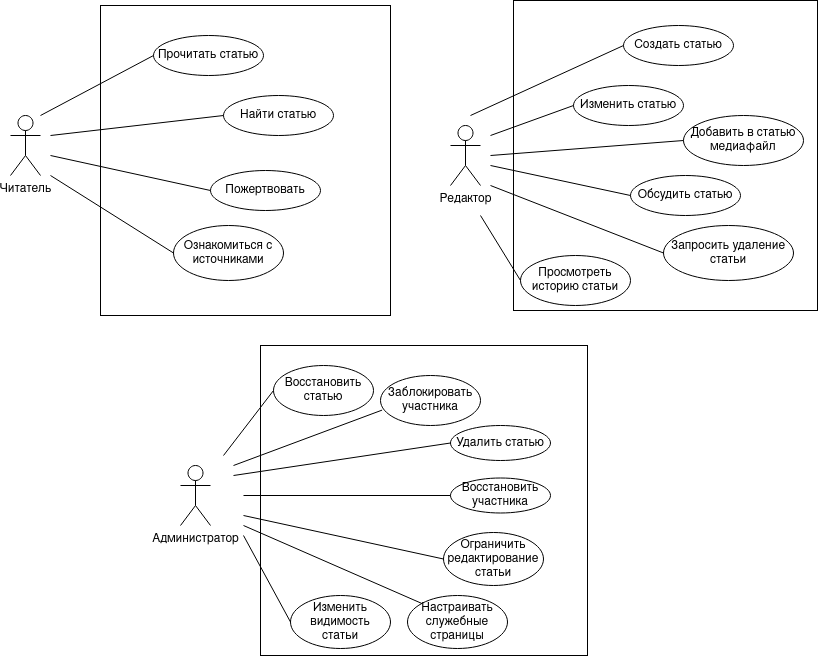

The diagram above was exported from draw.io. Its source (the exported page's mxGraphModel, read from the mxfile embedded in the PNG):
<mxGraphModel dx="1654" dy="858" grid="1" gridSize="10" guides="1" tooltips="1" connect="1" arrows="1" fold="1" page="1" pageScale="1" pageWidth="827" pageHeight="827" background="none" math="0" shadow="0">
  <root>
    <mxCell id="0" />
    <mxCell id="1" parent="0" />
    <mxCell id="VHjH__5dP5TwFhIPcwZf-99" value="" style="rounded=0;whiteSpace=wrap;html=1;" vertex="1" parent="1">
      <mxGeometry x="103" y="75" width="290" height="310" as="geometry" />
    </mxCell>
    <mxCell id="VHjH__5dP5TwFhIPcwZf-98" value="" style="rounded=0;whiteSpace=wrap;html=1;" vertex="1" parent="1">
      <mxGeometry x="516" y="70" width="304" height="310" as="geometry" />
    </mxCell>
    <mxCell id="VHjH__5dP5TwFhIPcwZf-97" value="" style="rounded=0;whiteSpace=wrap;html=1;" vertex="1" parent="1">
      <mxGeometry x="263" y="415" width="327" height="310" as="geometry" />
    </mxCell>
    <mxCell id="VHjH__5dP5TwFhIPcwZf-41" value="Читатель" style="shape=umlActor;verticalLabelPosition=bottom;verticalAlign=top;html=1;" vertex="1" parent="1">
      <mxGeometry x="13" y="185" width="30" height="60" as="geometry" />
    </mxCell>
    <mxCell id="VHjH__5dP5TwFhIPcwZf-44" value="Редактор" style="shape=umlActor;verticalLabelPosition=bottom;verticalAlign=top;html=1;" vertex="1" parent="1">
      <mxGeometry x="453" y="195" width="30" height="60" as="geometry" />
    </mxCell>
    <mxCell id="VHjH__5dP5TwFhIPcwZf-45" value="Прочитать статью" style="ellipse;whiteSpace=wrap;html=1;" vertex="1" parent="1">
      <mxGeometry x="156" y="105" width="110" height="40" as="geometry" />
    </mxCell>
    <mxCell id="VHjH__5dP5TwFhIPcwZf-46" value="Найти статью" style="ellipse;whiteSpace=wrap;html=1;" vertex="1" parent="1">
      <mxGeometry x="226" y="165" width="110" height="40" as="geometry" />
    </mxCell>
    <mxCell id="VHjH__5dP5TwFhIPcwZf-47" value="Пожертвовать" style="ellipse;whiteSpace=wrap;html=1;" vertex="1" parent="1">
      <mxGeometry x="213" y="240" width="110" height="40" as="geometry" />
    </mxCell>
    <mxCell id="VHjH__5dP5TwFhIPcwZf-48" value="Ознакомиться с источниками" style="ellipse;whiteSpace=wrap;html=1;" vertex="1" parent="1">
      <mxGeometry x="176" y="295" width="110" height="55" as="geometry" />
    </mxCell>
    <mxCell id="VHjH__5dP5TwFhIPcwZf-52" value="Создать статью" style="ellipse;whiteSpace=wrap;html=1;" vertex="1" parent="1">
      <mxGeometry x="626" y="95" width="110" height="40" as="geometry" />
    </mxCell>
    <mxCell id="VHjH__5dP5TwFhIPcwZf-53" value="Изменить статью" style="ellipse;whiteSpace=wrap;html=1;" vertex="1" parent="1">
      <mxGeometry x="576" y="155" width="110" height="40" as="geometry" />
    </mxCell>
    <mxCell id="VHjH__5dP5TwFhIPcwZf-54" value="Обсудить статью" style="ellipse;whiteSpace=wrap;html=1;" vertex="1" parent="1">
      <mxGeometry x="633" y="245" width="110" height="40" as="geometry" />
    </mxCell>
    <mxCell id="VHjH__5dP5TwFhIPcwZf-55" value="Просмотреть историю статьи" style="ellipse;whiteSpace=wrap;html=1;" vertex="1" parent="1">
      <mxGeometry x="523" y="325" width="110" height="50" as="geometry" />
    </mxCell>
    <mxCell id="VHjH__5dP5TwFhIPcwZf-56" value="Добавить в статью медиафайл" style="ellipse;whiteSpace=wrap;html=1;" vertex="1" parent="1">
      <mxGeometry x="686" y="185" width="120" height="50" as="geometry" />
    </mxCell>
    <mxCell id="VHjH__5dP5TwFhIPcwZf-57" value="Запросить удаление статьи" style="ellipse;whiteSpace=wrap;html=1;" vertex="1" parent="1">
      <mxGeometry x="666" y="295" width="130" height="55" as="geometry" />
    </mxCell>
    <mxCell id="VHjH__5dP5TwFhIPcwZf-60" value="" style="endArrow=none;html=1;rounded=0;entryX=0;entryY=0.5;entryDx=0;entryDy=0;" edge="1" parent="1" target="VHjH__5dP5TwFhIPcwZf-45">
      <mxGeometry width="50" height="50" relative="1" as="geometry">
        <mxPoint x="43" y="185" as="sourcePoint" />
        <mxPoint x="93" y="135" as="targetPoint" />
      </mxGeometry>
    </mxCell>
    <mxCell id="VHjH__5dP5TwFhIPcwZf-61" value="" style="endArrow=none;html=1;rounded=0;entryX=0;entryY=0.5;entryDx=0;entryDy=0;" edge="1" parent="1" target="VHjH__5dP5TwFhIPcwZf-55">
      <mxGeometry width="50" height="50" relative="1" as="geometry">
        <mxPoint x="483" y="285" as="sourcePoint" />
        <mxPoint x="63" y="335" as="targetPoint" />
      </mxGeometry>
    </mxCell>
    <mxCell id="VHjH__5dP5TwFhIPcwZf-64" value="" style="endArrow=none;html=1;rounded=0;entryX=0;entryY=0.5;entryDx=0;entryDy=0;" edge="1" parent="1" target="VHjH__5dP5TwFhIPcwZf-46">
      <mxGeometry width="50" height="50" relative="1" as="geometry">
        <mxPoint x="53" y="205" as="sourcePoint" />
        <mxPoint x="73" y="345" as="targetPoint" />
      </mxGeometry>
    </mxCell>
    <mxCell id="VHjH__5dP5TwFhIPcwZf-66" value="" style="endArrow=none;html=1;rounded=0;entryX=0;entryY=0.5;entryDx=0;entryDy=0;" edge="1" parent="1" target="VHjH__5dP5TwFhIPcwZf-47">
      <mxGeometry width="50" height="50" relative="1" as="geometry">
        <mxPoint x="53" y="225" as="sourcePoint" />
        <mxPoint x="73" y="345" as="targetPoint" />
      </mxGeometry>
    </mxCell>
    <mxCell id="VHjH__5dP5TwFhIPcwZf-67" value="" style="endArrow=none;html=1;rounded=0;entryX=0;entryY=0.5;entryDx=0;entryDy=0;" edge="1" parent="1" target="VHjH__5dP5TwFhIPcwZf-48">
      <mxGeometry width="50" height="50" relative="1" as="geometry">
        <mxPoint x="53" y="245" as="sourcePoint" />
        <mxPoint x="73" y="345" as="targetPoint" />
      </mxGeometry>
    </mxCell>
    <mxCell id="VHjH__5dP5TwFhIPcwZf-68" value="" style="endArrow=none;html=1;rounded=0;entryX=0;entryY=0.5;entryDx=0;entryDy=0;" edge="1" parent="1" target="VHjH__5dP5TwFhIPcwZf-52">
      <mxGeometry width="50" height="50" relative="1" as="geometry">
        <mxPoint x="473" y="185" as="sourcePoint" />
        <mxPoint x="73" y="345" as="targetPoint" />
      </mxGeometry>
    </mxCell>
    <mxCell id="VHjH__5dP5TwFhIPcwZf-69" value="" style="endArrow=none;html=1;rounded=0;entryX=0;entryY=0.5;entryDx=0;entryDy=0;" edge="1" parent="1" target="VHjH__5dP5TwFhIPcwZf-53">
      <mxGeometry width="50" height="50" relative="1" as="geometry">
        <mxPoint x="493" y="205" as="sourcePoint" />
        <mxPoint x="73" y="345" as="targetPoint" />
      </mxGeometry>
    </mxCell>
    <mxCell id="VHjH__5dP5TwFhIPcwZf-70" value="" style="endArrow=none;html=1;rounded=0;entryX=0;entryY=0.5;entryDx=0;entryDy=0;" edge="1" parent="1" target="VHjH__5dP5TwFhIPcwZf-56">
      <mxGeometry width="50" height="50" relative="1" as="geometry">
        <mxPoint x="493" y="225" as="sourcePoint" />
        <mxPoint x="553" y="195" as="targetPoint" />
      </mxGeometry>
    </mxCell>
    <mxCell id="VHjH__5dP5TwFhIPcwZf-71" value="" style="endArrow=none;html=1;rounded=0;entryX=0;entryY=0.5;entryDx=0;entryDy=0;" edge="1" parent="1" target="VHjH__5dP5TwFhIPcwZf-54">
      <mxGeometry width="50" height="50" relative="1" as="geometry">
        <mxPoint x="493" y="235" as="sourcePoint" />
        <mxPoint x="663" y="225" as="targetPoint" />
      </mxGeometry>
    </mxCell>
    <mxCell id="VHjH__5dP5TwFhIPcwZf-72" value="" style="endArrow=none;html=1;rounded=0;entryX=0;entryY=0.5;entryDx=0;entryDy=0;" edge="1" parent="1" target="VHjH__5dP5TwFhIPcwZf-57">
      <mxGeometry width="50" height="50" relative="1" as="geometry">
        <mxPoint x="493" y="255" as="sourcePoint" />
        <mxPoint x="603" y="275" as="targetPoint" />
      </mxGeometry>
    </mxCell>
    <mxCell id="VHjH__5dP5TwFhIPcwZf-74" value="Администратор" style="shape=umlActor;verticalLabelPosition=bottom;verticalAlign=top;html=1;" vertex="1" parent="1">
      <mxGeometry x="183" y="535" width="30" height="60" as="geometry" />
    </mxCell>
    <mxCell id="VHjH__5dP5TwFhIPcwZf-79" value="Удалить статью" style="ellipse;whiteSpace=wrap;html=1;" vertex="1" parent="1">
      <mxGeometry x="453" y="495" width="100" height="35" as="geometry" />
    </mxCell>
    <mxCell id="VHjH__5dP5TwFhIPcwZf-83" value="" style="endArrow=none;html=1;rounded=0;entryX=0;entryY=0.5;entryDx=0;entryDy=0;" edge="1" parent="1" target="VHjH__5dP5TwFhIPcwZf-79">
      <mxGeometry width="50" height="50" relative="1" as="geometry">
        <mxPoint x="236" y="545" as="sourcePoint" />
        <mxPoint x="256" y="695" as="targetPoint" />
      </mxGeometry>
    </mxCell>
    <mxCell id="VHjH__5dP5TwFhIPcwZf-84" value="Восстановить статью" style="ellipse;whiteSpace=wrap;html=1;" vertex="1" parent="1">
      <mxGeometry x="276" y="435" width="100" height="50" as="geometry" />
    </mxCell>
    <mxCell id="VHjH__5dP5TwFhIPcwZf-85" value="" style="endArrow=none;html=1;rounded=0;entryX=0;entryY=0.5;entryDx=0;entryDy=0;" edge="1" parent="1" target="VHjH__5dP5TwFhIPcwZf-84">
      <mxGeometry width="50" height="50" relative="1" as="geometry">
        <mxPoint x="226" y="525" as="sourcePoint" />
        <mxPoint x="456" y="513" as="targetPoint" />
      </mxGeometry>
    </mxCell>
    <mxCell id="VHjH__5dP5TwFhIPcwZf-86" value="Заблокировать участника" style="ellipse;whiteSpace=wrap;html=1;" vertex="1" parent="1">
      <mxGeometry x="383" y="445" width="100" height="50" as="geometry" />
    </mxCell>
    <mxCell id="VHjH__5dP5TwFhIPcwZf-88" value="" style="endArrow=none;html=1;rounded=0;entryX=0.016;entryY=0.692;entryDx=0;entryDy=0;entryPerimeter=0;" edge="1" parent="1" target="VHjH__5dP5TwFhIPcwZf-86">
      <mxGeometry width="50" height="50" relative="1" as="geometry">
        <mxPoint x="236" y="535" as="sourcePoint" />
        <mxPoint x="456" y="513" as="targetPoint" />
      </mxGeometry>
    </mxCell>
    <mxCell id="VHjH__5dP5TwFhIPcwZf-89" value="Восстановить участника" style="ellipse;whiteSpace=wrap;html=1;" vertex="1" parent="1">
      <mxGeometry x="453" y="547.5" width="100" height="35" as="geometry" />
    </mxCell>
    <mxCell id="VHjH__5dP5TwFhIPcwZf-90" value="" style="endArrow=none;html=1;rounded=0;entryX=0;entryY=0.5;entryDx=0;entryDy=0;" edge="1" parent="1" target="VHjH__5dP5TwFhIPcwZf-89">
      <mxGeometry width="50" height="50" relative="1" as="geometry">
        <mxPoint x="246" y="565" as="sourcePoint" />
        <mxPoint x="463" y="523" as="targetPoint" />
      </mxGeometry>
    </mxCell>
    <mxCell id="VHjH__5dP5TwFhIPcwZf-91" value="Ограничить редактирование статьи" style="ellipse;whiteSpace=wrap;html=1;" vertex="1" parent="1">
      <mxGeometry x="446" y="602" width="100" height="53" as="geometry" />
    </mxCell>
    <mxCell id="VHjH__5dP5TwFhIPcwZf-92" value="" style="endArrow=none;html=1;rounded=0;entryX=0;entryY=0.5;entryDx=0;entryDy=0;" edge="1" parent="1" target="VHjH__5dP5TwFhIPcwZf-91">
      <mxGeometry width="50" height="50" relative="1" as="geometry">
        <mxPoint x="246" y="585" as="sourcePoint" />
        <mxPoint x="463" y="575" as="targetPoint" />
      </mxGeometry>
    </mxCell>
    <mxCell id="VHjH__5dP5TwFhIPcwZf-93" value="Изменить видимость статьи" style="ellipse;whiteSpace=wrap;html=1;" vertex="1" parent="1">
      <mxGeometry x="293" y="665" width="100" height="53" as="geometry" />
    </mxCell>
    <mxCell id="VHjH__5dP5TwFhIPcwZf-94" value="" style="endArrow=none;html=1;rounded=0;entryX=0;entryY=0.5;entryDx=0;entryDy=0;" edge="1" parent="1" target="VHjH__5dP5TwFhIPcwZf-93">
      <mxGeometry width="50" height="50" relative="1" as="geometry">
        <mxPoint x="246" y="605" as="sourcePoint" />
        <mxPoint x="456" y="639" as="targetPoint" />
      </mxGeometry>
    </mxCell>
    <mxCell id="VHjH__5dP5TwFhIPcwZf-95" value="Настраивать служебные страницы" style="ellipse;whiteSpace=wrap;html=1;" vertex="1" parent="1">
      <mxGeometry x="410" y="665" width="100" height="53" as="geometry" />
    </mxCell>
    <mxCell id="VHjH__5dP5TwFhIPcwZf-96" value="" style="endArrow=none;html=1;rounded=0;entryX=0;entryY=0;entryDx=0;entryDy=0;" edge="1" parent="1" target="VHjH__5dP5TwFhIPcwZf-95">
      <mxGeometry width="50" height="50" relative="1" as="geometry">
        <mxPoint x="246" y="595" as="sourcePoint" />
        <mxPoint x="456" y="639" as="targetPoint" />
      </mxGeometry>
    </mxCell>
  </root>
</mxGraphModel>